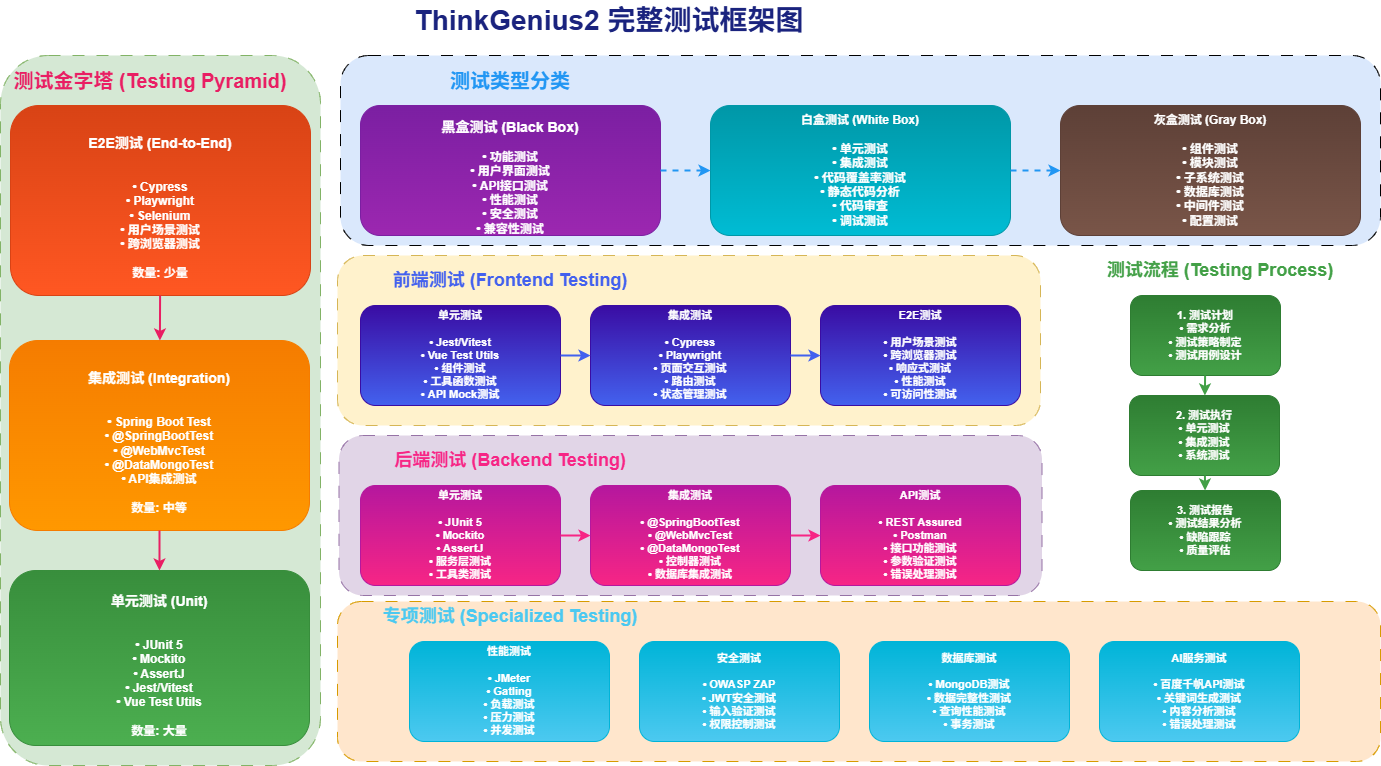

The diagram above was exported from draw.io. Its source (the exported page's mxGraphModel, read from the mxfile embedded in the PNG):
<mxGraphModel dx="1577" dy="1197" grid="1" gridSize="10" guides="1" tooltips="1" connect="1" arrows="1" fold="1" page="1" pageScale="1" pageWidth="827" pageHeight="1169" math="0" shadow="0">
  <root>
    <mxCell id="0" />
    <mxCell id="1" parent="0" />
    <mxCell id="2QEMIKGN3rchz1caqjJI-63" value="" style="rounded=1;whiteSpace=wrap;html=1;fillColor=#d5e8d4;strokeColor=#82b366;dashed=1;dashPattern=12 12;strokeWidth=1;" vertex="1" parent="1">
      <mxGeometry x="480" y="450" width="320" height="710" as="geometry" />
    </mxCell>
    <mxCell id="2QEMIKGN3rchz1caqjJI-61" value="" style="rounded=1;whiteSpace=wrap;html=1;fillColor=#e1d5e7;strokeColor=#9673a6;dashed=1;dashPattern=12 12;strokeWidth=1;" vertex="1" parent="1">
      <mxGeometry x="818.5" y="830" width="703" height="160" as="geometry" />
    </mxCell>
    <mxCell id="2QEMIKGN3rchz1caqjJI-62" value="" style="rounded=1;whiteSpace=wrap;html=1;fillColor=#ffe6cc;strokeColor=#d79b00;dashed=1;dashPattern=12 12;strokeWidth=1;" vertex="1" parent="1">
      <mxGeometry x="817" y="996" width="1043" height="160" as="geometry" />
    </mxCell>
    <mxCell id="2QEMIKGN3rchz1caqjJI-60" value="" style="rounded=1;whiteSpace=wrap;html=1;fillColor=#fff2cc;strokeColor=#d6b656;dashed=1;dashPattern=12 12;strokeWidth=1;" vertex="1" parent="1">
      <mxGeometry x="817" y="650" width="703" height="170" as="geometry" />
    </mxCell>
    <mxCell id="2QEMIKGN3rchz1caqjJI-58" value="" style="rounded=1;whiteSpace=wrap;html=1;fillColor=#dae8fc;strokeColor=default;dashed=1;dashPattern=12 12;strokeWidth=1;" vertex="1" parent="1">
      <mxGeometry x="820" y="450" width="1040" height="190" as="geometry" />
    </mxCell>
    <mxCell id="2QEMIKGN3rchz1caqjJI-1" value="ThinkGenius2 完整测试框架图" style="text;html=1;strokeColor=none;fillColor=none;align=center;verticalAlign=middle;whiteSpace=wrap;rounded=0;fontSize=28;fontStyle=1;fontColor=#1a237e;" vertex="1" parent="1">
      <mxGeometry x="789" y="395" width="600" height="40" as="geometry" />
    </mxCell>
    <mxCell id="2QEMIKGN3rchz1caqjJI-2" value="测试金字塔 (Testing Pyramid)" style="text;html=1;strokeColor=none;fillColor=none;align=center;verticalAlign=middle;whiteSpace=wrap;rounded=0;fontSize=20;fontStyle=1;fontColor=#e91e63;" vertex="1" parent="1">
      <mxGeometry x="480" y="460" width="300" height="30" as="geometry" />
    </mxCell>
    <mxCell id="2QEMIKGN3rchz1caqjJI-3" value="&lt;h3&gt;E2E测试 (End-to-End)&lt;/h3&gt;&lt;br&gt;• Cypress&lt;br&gt;• Playwright&lt;br&gt;• Selenium&lt;br&gt;• 用户场景测试&lt;br&gt;• 跨浏览器测试&lt;br&gt;&lt;br&gt;数量: 少量" style="rounded=1;whiteSpace=wrap;html=1;fillColor=#ff5722;strokeColor=#d84315;fontColor=#ffffff;fontSize=12;fontStyle=1;gradientColor=#d84315;gradientDirection=north;" vertex="1" parent="1">
      <mxGeometry x="490" y="500" width="300" height="190" as="geometry" />
    </mxCell>
    <mxCell id="2QEMIKGN3rchz1caqjJI-4" value="&lt;h3&gt;集成测试 (Integration)&lt;/h3&gt;&lt;br&gt;• Spring Boot Test&lt;br&gt;• @SpringBootTest&lt;br&gt;• @WebMvcTest&lt;br&gt;• @DataMongoTest&lt;br&gt;• API集成测试&lt;br&gt;&lt;br&gt;数量: 中等" style="rounded=1;whiteSpace=wrap;html=1;fillColor=#ff9800;strokeColor=#f57c00;fontColor=#ffffff;fontSize=12;fontStyle=1;gradientColor=#f57c00;gradientDirection=north;" vertex="1" parent="1">
      <mxGeometry x="489" y="735" width="300" height="190" as="geometry" />
    </mxCell>
    <mxCell id="2QEMIKGN3rchz1caqjJI-5" value="&lt;h3&gt;单元测试 (Unit)&lt;/h3&gt;&lt;br&gt;• JUnit 5&lt;br&gt;• Mockito&lt;br&gt;• AssertJ&lt;br&gt;• Jest/Vitest&lt;br&gt;• Vue Test Utils&lt;br&gt;&lt;br&gt;数量: 大量" style="rounded=1;whiteSpace=wrap;html=1;fillColor=#4caf50;strokeColor=#388e3c;fontColor=#ffffff;fontSize=12;fontStyle=1;gradientColor=#388e3c;gradientDirection=north;" vertex="1" parent="1">
      <mxGeometry x="489" y="965" width="300" height="175" as="geometry" />
    </mxCell>
    <mxCell id="2QEMIKGN3rchz1caqjJI-6" value="测试类型分类" style="text;html=1;strokeColor=none;fillColor=none;align=center;verticalAlign=middle;whiteSpace=wrap;rounded=0;fontSize=20;fontStyle=1;fontColor=#2196f3;" vertex="1" parent="1">
      <mxGeometry x="890" y="460" width="200" height="30" as="geometry" />
    </mxCell>
    <mxCell id="2QEMIKGN3rchz1caqjJI-7" value="&lt;h3&gt;黑盒测试 (Black Box)&lt;/h3&gt;• 功能测试&lt;br&gt;• 用户界面测试&lt;br&gt;• API接口测试&lt;br&gt;• 性能测试&lt;br&gt;• 安全测试&lt;br&gt;• 兼容性测试" style="rounded=1;whiteSpace=wrap;html=1;fillColor=#9c27b0;strokeColor=#7b1fa2;fontColor=#ffffff;fontSize=12;fontStyle=1;gradientColor=#7b1fa2;gradientDirection=north;" vertex="1" parent="1">
      <mxGeometry x="840" y="500" width="300" height="130" as="geometry" />
    </mxCell>
    <mxCell id="2QEMIKGN3rchz1caqjJI-8" value="白盒测试 (White Box)&#10;&#10;• 单元测试&#10;• 集成测试&#10;• 代码覆盖率测试&#10;• 静态代码分析&#10;• 代码审查&#10;• 调试测试" style="rounded=1;whiteSpace=wrap;html=1;fillColor=#00bcd4;strokeColor=#0097a7;fontColor=#ffffff;fontSize=12;fontStyle=1;gradientColor=#0097a7;gradientDirection=north;" vertex="1" parent="1">
      <mxGeometry x="1190" y="500" width="300" height="130" as="geometry" />
    </mxCell>
    <mxCell id="2QEMIKGN3rchz1caqjJI-9" value="灰盒测试 (Gray Box)&#10;&#10;• 组件测试&#10;• 模块测试&#10;• 子系统测试&#10;• 数据库测试&#10;• 中间件测试&#10;• 配置测试" style="rounded=1;whiteSpace=wrap;html=1;fillColor=#795548;strokeColor=#5d4037;fontColor=#ffffff;fontSize=12;fontStyle=1;gradientColor=#5d4037;gradientDirection=north;" vertex="1" parent="1">
      <mxGeometry x="1540" y="500" width="300" height="130" as="geometry" />
    </mxCell>
    <mxCell id="2QEMIKGN3rchz1caqjJI-10" value="前端测试 (Frontend Testing)" style="text;html=1;strokeColor=none;fillColor=none;align=center;verticalAlign=middle;whiteSpace=wrap;rounded=0;fontSize=18;fontStyle=1;fontColor=#4361ee;" vertex="1" parent="1">
      <mxGeometry x="840" y="660" width="300" height="30" as="geometry" />
    </mxCell>
    <mxCell id="2QEMIKGN3rchz1caqjJI-11" value="单元测试&#10;&#10;• Jest/Vitest&#10;• Vue Test Utils&#10;• 组件测试&#10;• 工具函数测试&#10;• API Mock测试" style="rounded=1;whiteSpace=wrap;html=1;fillColor=#4361ee;strokeColor=#3a0ca3;fontColor=#ffffff;fontSize=11;fontStyle=1;gradientColor=#3a0ca3;gradientDirection=north;" vertex="1" parent="1">
      <mxGeometry x="840" y="700" width="200" height="100" as="geometry" />
    </mxCell>
    <mxCell id="2QEMIKGN3rchz1caqjJI-12" value="集成测试&#10;&#10;• Cypress&#10;• Playwright&#10;• 页面交互测试&#10;• 路由测试&#10;• 状态管理测试" style="rounded=1;whiteSpace=wrap;html=1;fillColor=#4361ee;strokeColor=#3a0ca3;fontColor=#ffffff;fontSize=11;fontStyle=1;gradientColor=#3a0ca3;gradientDirection=north;" vertex="1" parent="1">
      <mxGeometry x="1070" y="700" width="200" height="100" as="geometry" />
    </mxCell>
    <mxCell id="2QEMIKGN3rchz1caqjJI-13" value="E2E测试&#10;&#10;• 用户场景测试&#10;• 跨浏览器测试&#10;• 响应式测试&#10;• 性能测试&#10;• 可访问性测试" style="rounded=1;whiteSpace=wrap;html=1;fillColor=#4361ee;strokeColor=#3a0ca3;fontColor=#ffffff;fontSize=11;fontStyle=1;gradientColor=#3a0ca3;gradientDirection=north;" vertex="1" parent="1">
      <mxGeometry x="1300" y="700" width="200" height="100" as="geometry" />
    </mxCell>
    <mxCell id="2QEMIKGN3rchz1caqjJI-14" value="后端测试 (Backend Testing)" style="text;html=1;strokeColor=none;fillColor=none;align=center;verticalAlign=middle;whiteSpace=wrap;rounded=0;fontSize=18;fontStyle=1;fontColor=#f72585;" vertex="1" parent="1">
      <mxGeometry x="840" y="840" width="300" height="30" as="geometry" />
    </mxCell>
    <mxCell id="2QEMIKGN3rchz1caqjJI-15" value="单元测试&#10;&#10;• JUnit 5&#10;• Mockito&#10;• AssertJ&#10;• 服务层测试&#10;• 工具类测试" style="rounded=1;whiteSpace=wrap;html=1;fillColor=#f72585;strokeColor=#b5179e;fontColor=#ffffff;fontSize=11;fontStyle=1;gradientColor=#b5179e;gradientDirection=north;" vertex="1" parent="1">
      <mxGeometry x="840" y="880" width="200" height="100" as="geometry" />
    </mxCell>
    <mxCell id="2QEMIKGN3rchz1caqjJI-16" value="集成测试&#10;&#10;• @SpringBootTest&#10;• @WebMvcTest&#10;• @DataMongoTest&#10;• 控制器测试&#10;• 数据库集成测试" style="rounded=1;whiteSpace=wrap;html=1;fillColor=#f72585;strokeColor=#b5179e;fontColor=#ffffff;fontSize=11;fontStyle=1;gradientColor=#b5179e;gradientDirection=north;" vertex="1" parent="1">
      <mxGeometry x="1070" y="880" width="200" height="100" as="geometry" />
    </mxCell>
    <mxCell id="2QEMIKGN3rchz1caqjJI-17" value="API测试&#10;&#10;• REST Assured&#10;• Postman&#10;• 接口功能测试&#10;• 参数验证测试&#10;• 错误处理测试" style="rounded=1;whiteSpace=wrap;html=1;fillColor=#f72585;strokeColor=#b5179e;fontColor=#ffffff;fontSize=11;fontStyle=1;gradientColor=#b5179e;gradientDirection=north;" vertex="1" parent="1">
      <mxGeometry x="1300" y="880" width="200" height="100" as="geometry" />
    </mxCell>
    <mxCell id="2QEMIKGN3rchz1caqjJI-18" value="专项测试 (Specialized Testing)" style="text;html=1;strokeColor=none;fillColor=none;align=center;verticalAlign=middle;whiteSpace=wrap;rounded=0;fontSize=18;fontStyle=1;fontColor=#4cc9f0;" vertex="1" parent="1">
      <mxGeometry x="840" y="996" width="300" height="30" as="geometry" />
    </mxCell>
    <mxCell id="2QEMIKGN3rchz1caqjJI-19" value="性能测试&#10;&#10;• JMeter&#10;• Gatling&#10;• 负载测试&#10;• 压力测试&#10;• 并发测试" style="rounded=1;whiteSpace=wrap;html=1;fillColor=#4cc9f0;strokeColor=#00b4d8;fontColor=#ffffff;fontSize=11;fontStyle=1;gradientColor=#00b4d8;gradientDirection=north;" vertex="1" parent="1">
      <mxGeometry x="889" y="1036" width="200" height="100" as="geometry" />
    </mxCell>
    <mxCell id="2QEMIKGN3rchz1caqjJI-20" value="安全测试&#10;&#10;• OWASP ZAP&#10;• JWT安全测试&#10;• 输入验证测试&#10;• 权限控制测试" style="rounded=1;whiteSpace=wrap;html=1;fillColor=#4cc9f0;strokeColor=#00b4d8;fontColor=#ffffff;fontSize=11;fontStyle=1;gradientColor=#00b4d8;gradientDirection=north;" vertex="1" parent="1">
      <mxGeometry x="1119" y="1036" width="200" height="100" as="geometry" />
    </mxCell>
    <mxCell id="2QEMIKGN3rchz1caqjJI-21" value="数据库测试&#10;&#10;• MongoDB测试&#10;• 数据完整性测试&#10;• 查询性能测试&#10;• 事务测试" style="rounded=1;whiteSpace=wrap;html=1;fillColor=#4cc9f0;strokeColor=#00b4d8;fontColor=#ffffff;fontSize=11;fontStyle=1;gradientColor=#00b4d8;gradientDirection=north;" vertex="1" parent="1">
      <mxGeometry x="1349" y="1036" width="200" height="100" as="geometry" />
    </mxCell>
    <mxCell id="2QEMIKGN3rchz1caqjJI-22" value="AI服务测试&#10;&#10;• 百度千帆API测试&#10;• 关键词生成测试&#10;• 内容分析测试&#10;• 错误处理测试" style="rounded=1;whiteSpace=wrap;html=1;fillColor=#4cc9f0;strokeColor=#00b4d8;fontColor=#ffffff;fontSize=11;fontStyle=1;gradientColor=#00b4d8;gradientDirection=north;" vertex="1" parent="1">
      <mxGeometry x="1579" y="1036" width="200" height="100" as="geometry" />
    </mxCell>
    <mxCell id="2QEMIKGN3rchz1caqjJI-26" value="测试流程 (Testing Process)" style="text;html=1;strokeColor=none;fillColor=none;align=center;verticalAlign=middle;whiteSpace=wrap;rounded=0;fontSize=18;fontStyle=1;fontColor=#43a047;" vertex="1" parent="1">
      <mxGeometry x="1550" y="650" width="300" height="30" as="geometry" />
    </mxCell>
    <mxCell id="2QEMIKGN3rchz1caqjJI-27" value="1. 测试计划&#10;• 需求分析&#10;• 测试策略制定&#10;• 测试用例设计" style="rounded=1;whiteSpace=wrap;html=1;fillColor=#43a047;strokeColor=#2e7d32;fontColor=#ffffff;fontSize=11;fontStyle=1;gradientColor=#2e7d32;gradientDirection=north;" vertex="1" parent="1">
      <mxGeometry x="1610" y="690" width="150" height="80" as="geometry" />
    </mxCell>
    <mxCell id="2QEMIKGN3rchz1caqjJI-28" value="2. 测试执行&#10;• 单元测试&#10;• 集成测试&#10;• 系统测试" style="rounded=1;whiteSpace=wrap;html=1;fillColor=#43a047;strokeColor=#2e7d32;fontColor=#ffffff;fontSize=11;fontStyle=1;gradientColor=#2e7d32;gradientDirection=north;" vertex="1" parent="1">
      <mxGeometry x="1609" y="790" width="150" height="80" as="geometry" />
    </mxCell>
    <mxCell id="2QEMIKGN3rchz1caqjJI-29" value="3. 测试报告&#10;• 测试结果分析&#10;• 缺陷跟踪&#10;• 质量评估" style="rounded=1;whiteSpace=wrap;html=1;fillColor=#43a047;strokeColor=#2e7d32;fontColor=#ffffff;fontSize=11;fontStyle=1;gradientColor=#2e7d32;gradientDirection=north;" vertex="1" parent="1">
      <mxGeometry x="1610" y="885" width="150" height="80" as="geometry" />
    </mxCell>
    <mxCell id="2QEMIKGN3rchz1caqjJI-30" value="" style="endArrow=classic;html=1;rounded=0;strokeWidth=2;strokeColor=#e91e63;" edge="1" parent="1" source="2QEMIKGN3rchz1caqjJI-3" target="2QEMIKGN3rchz1caqjJI-4">
      <mxGeometry width="50" height="50" relative="1" as="geometry">
        <mxPoint x="589" y="620" as="sourcePoint" />
        <mxPoint x="639" y="640" as="targetPoint" />
      </mxGeometry>
    </mxCell>
    <mxCell id="2QEMIKGN3rchz1caqjJI-31" value="" style="endArrow=classic;html=1;rounded=0;strokeWidth=2;strokeColor=#e91e63;" edge="1" parent="1" source="2QEMIKGN3rchz1caqjJI-4" target="2QEMIKGN3rchz1caqjJI-5">
      <mxGeometry width="50" height="50" relative="1" as="geometry">
        <mxPoint x="639" y="760" as="sourcePoint" />
        <mxPoint x="689" y="780" as="targetPoint" />
      </mxGeometry>
    </mxCell>
    <mxCell id="2QEMIKGN3rchz1caqjJI-32" value="" style="endArrow=classic;html=1;rounded=0;strokeWidth=2;strokeColor=#2196f3;dashed=1;" edge="1" parent="1" source="2QEMIKGN3rchz1caqjJI-7" target="2QEMIKGN3rchz1caqjJI-8">
      <mxGeometry width="50" height="50" relative="1" as="geometry">
        <mxPoint x="1140" y="560" as="sourcePoint" />
        <mxPoint x="1190" y="560" as="targetPoint" />
      </mxGeometry>
    </mxCell>
    <mxCell id="2QEMIKGN3rchz1caqjJI-33" value="" style="endArrow=classic;html=1;rounded=0;strokeWidth=2;strokeColor=#2196f3;dashed=1;" edge="1" parent="1" source="2QEMIKGN3rchz1caqjJI-8" target="2QEMIKGN3rchz1caqjJI-9">
      <mxGeometry width="50" height="50" relative="1" as="geometry">
        <mxPoint x="1490" y="560" as="sourcePoint" />
        <mxPoint x="1540" y="560" as="targetPoint" />
      </mxGeometry>
    </mxCell>
    <mxCell id="2QEMIKGN3rchz1caqjJI-34" value="" style="endArrow=classic;html=1;rounded=0;strokeWidth=2;strokeColor=#4361ee;" edge="1" parent="1" source="2QEMIKGN3rchz1caqjJI-11" target="2QEMIKGN3rchz1caqjJI-12">
      <mxGeometry width="50" height="50" relative="1" as="geometry">
        <mxPoint x="1040" y="750" as="sourcePoint" />
        <mxPoint x="1070" y="750" as="targetPoint" />
      </mxGeometry>
    </mxCell>
    <mxCell id="2QEMIKGN3rchz1caqjJI-35" value="" style="endArrow=classic;html=1;rounded=0;strokeWidth=2;strokeColor=#4361ee;" edge="1" parent="1" source="2QEMIKGN3rchz1caqjJI-12" target="2QEMIKGN3rchz1caqjJI-13">
      <mxGeometry width="50" height="50" relative="1" as="geometry">
        <mxPoint x="1270" y="750" as="sourcePoint" />
        <mxPoint x="1300" y="750" as="targetPoint" />
      </mxGeometry>
    </mxCell>
    <mxCell id="2QEMIKGN3rchz1caqjJI-36" value="" style="endArrow=classic;html=1;rounded=0;strokeWidth=2;strokeColor=#f72585;" edge="1" parent="1" source="2QEMIKGN3rchz1caqjJI-15" target="2QEMIKGN3rchz1caqjJI-16">
      <mxGeometry width="50" height="50" relative="1" as="geometry">
        <mxPoint x="1040" y="930" as="sourcePoint" />
        <mxPoint x="1070" y="930" as="targetPoint" />
      </mxGeometry>
    </mxCell>
    <mxCell id="2QEMIKGN3rchz1caqjJI-37" value="" style="endArrow=classic;html=1;rounded=0;strokeWidth=2;strokeColor=#f72585;" edge="1" parent="1" source="2QEMIKGN3rchz1caqjJI-16" target="2QEMIKGN3rchz1caqjJI-17">
      <mxGeometry width="50" height="50" relative="1" as="geometry">
        <mxPoint x="1270" y="930" as="sourcePoint" />
        <mxPoint x="1300" y="930" as="targetPoint" />
      </mxGeometry>
    </mxCell>
    <mxCell id="2QEMIKGN3rchz1caqjJI-38" value="" style="endArrow=classic;html=1;rounded=0;strokeWidth=2;strokeColor=#43a047;" edge="1" parent="1" source="2QEMIKGN3rchz1caqjJI-27" target="2QEMIKGN3rchz1caqjJI-28">
      <mxGeometry width="50" height="50" relative="1" as="geometry">
        <mxPoint x="1760" y="730" as="sourcePoint" />
        <mxPoint x="1780" y="730" as="targetPoint" />
      </mxGeometry>
    </mxCell>
    <mxCell id="2QEMIKGN3rchz1caqjJI-39" value="" style="endArrow=classic;html=1;rounded=0;strokeWidth=2;strokeColor=#43a047;" edge="1" parent="1" source="2QEMIKGN3rchz1caqjJI-28" target="2QEMIKGN3rchz1caqjJI-29">
      <mxGeometry width="50" height="50" relative="1" as="geometry">
        <mxPoint x="1930" y="730" as="sourcePoint" />
        <mxPoint x="1950" y="730" as="targetPoint" />
      </mxGeometry>
    </mxCell>
  </root>
</mxGraphModel>